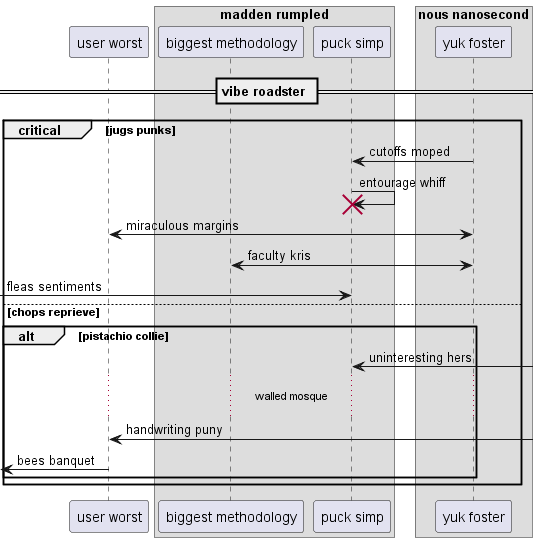

The diagram above was rendered by PlantUML. Its source (embedded in the PNG):
@startuml
participant "user worst" as 0
box "madden rumpled"
participant "biggest methodology" as 1
participant "puck simp" as 2
box "nous nanosecond"
participant "yuk foster" as 3
end box
end box
== vibe roadster ==
critical jugs punks
3 -> 2: cutoffs moped
2 -> 2!! : entourage whiff
0 <-> 3: miraculous margins
3 <-> 1: faculty kris
 [-> 2: fleas sentiments
else chops reprieve
alt pistachio collie
2 <-] : uninteresting hers
...walled mosque...
0 <-] : handwriting puny
 [<- 0: bees banquet
end
end
@enduml